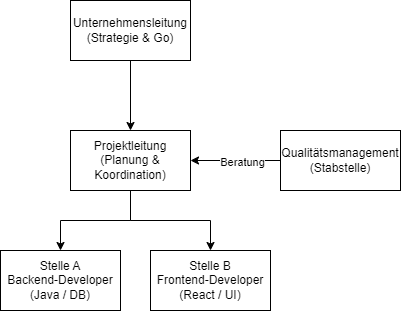

The diagram above was exported from draw.io. Its source (the exported page's mxGraphModel, read from the mxfile embedded in the PNG):
<mxGraphModel dx="794" dy="557" grid="1" gridSize="10" guides="1" tooltips="1" connect="1" arrows="1" fold="1" page="1" pageScale="1" pageWidth="827" pageHeight="1169" math="0" shadow="0">
  <root>
    <mxCell id="0" />
    <mxCell id="1" parent="0" />
    <mxCell id="z94axCa_hYQarRjQm-FF-4" style="edgeStyle=orthogonalEdgeStyle;rounded=0;orthogonalLoop=1;jettySize=auto;html=1;exitX=0.5;exitY=1;exitDx=0;exitDy=0;" parent="1" source="z94axCa_hYQarRjQm-FF-1" target="z94axCa_hYQarRjQm-FF-2" edge="1">
      <mxGeometry relative="1" as="geometry" />
    </mxCell>
    <mxCell id="z94axCa_hYQarRjQm-FF-1" value="Unternehmensleitung&lt;div&gt;(Strategie &amp;amp; Go)&lt;/div&gt;" style="rounded=0;whiteSpace=wrap;html=1;" parent="1" vertex="1">
      <mxGeometry x="230" y="70" width="120" height="60" as="geometry" />
    </mxCell>
    <mxCell id="z94axCa_hYQarRjQm-FF-10" style="edgeStyle=orthogonalEdgeStyle;rounded=0;orthogonalLoop=1;jettySize=auto;html=1;exitX=0.5;exitY=1;exitDx=0;exitDy=0;entryX=0.5;entryY=0;entryDx=0;entryDy=0;" parent="1" source="z94axCa_hYQarRjQm-FF-2" target="z94axCa_hYQarRjQm-FF-8" edge="1">
      <mxGeometry relative="1" as="geometry" />
    </mxCell>
    <mxCell id="z94axCa_hYQarRjQm-FF-11" style="edgeStyle=orthogonalEdgeStyle;rounded=0;orthogonalLoop=1;jettySize=auto;html=1;exitX=0.5;exitY=1;exitDx=0;exitDy=0;entryX=0.5;entryY=0;entryDx=0;entryDy=0;" parent="1" source="z94axCa_hYQarRjQm-FF-2" target="z94axCa_hYQarRjQm-FF-9" edge="1">
      <mxGeometry relative="1" as="geometry" />
    </mxCell>
    <mxCell id="z94axCa_hYQarRjQm-FF-2" value="Projektleitung&lt;div&gt;(Planung &amp;amp; Koordination)&lt;/div&gt;" style="rounded=0;whiteSpace=wrap;html=1;" parent="1" vertex="1">
      <mxGeometry x="230" y="200" width="120" height="60" as="geometry" />
    </mxCell>
    <mxCell id="z94axCa_hYQarRjQm-FF-5" style="edgeStyle=orthogonalEdgeStyle;rounded=0;orthogonalLoop=1;jettySize=auto;html=1;exitX=0;exitY=0.5;exitDx=0;exitDy=0;entryX=1;entryY=0.5;entryDx=0;entryDy=0;" parent="1" source="z94axCa_hYQarRjQm-FF-3" target="z94axCa_hYQarRjQm-FF-2" edge="1">
      <mxGeometry relative="1" as="geometry" />
    </mxCell>
    <mxCell id="z94axCa_hYQarRjQm-FF-7" value="Beratung" style="edgeLabel;html=1;align=center;verticalAlign=middle;resizable=0;points=[];" parent="z94axCa_hYQarRjQm-FF-5" vertex="1" connectable="0">
      <mxGeometry x="-0.1306" y="1" relative="1" as="geometry">
        <mxPoint as="offset" />
      </mxGeometry>
    </mxCell>
    <mxCell id="z94axCa_hYQarRjQm-FF-3" value="Qualitätsmanagement&lt;div&gt;(Stabstelle)&lt;/div&gt;" style="rounded=0;whiteSpace=wrap;html=1;" parent="1" vertex="1">
      <mxGeometry x="440" y="200" width="120" height="60" as="geometry" />
    </mxCell>
    <mxCell id="z94axCa_hYQarRjQm-FF-8" value="Stelle A&lt;div&gt;Backend-Developer&lt;/div&gt;&lt;div&gt;(Java / DB)&lt;/div&gt;" style="rounded=0;whiteSpace=wrap;html=1;" parent="1" vertex="1">
      <mxGeometry x="160" y="320" width="120" height="60" as="geometry" />
    </mxCell>
    <mxCell id="z94axCa_hYQarRjQm-FF-9" value="Stelle B&lt;div&gt;Frontend-Developer&lt;/div&gt;&lt;div&gt;(React / UI)&lt;/div&gt;" style="rounded=0;whiteSpace=wrap;html=1;" parent="1" vertex="1">
      <mxGeometry x="310" y="320" width="120" height="60" as="geometry" />
    </mxCell>
  </root>
</mxGraphModel>